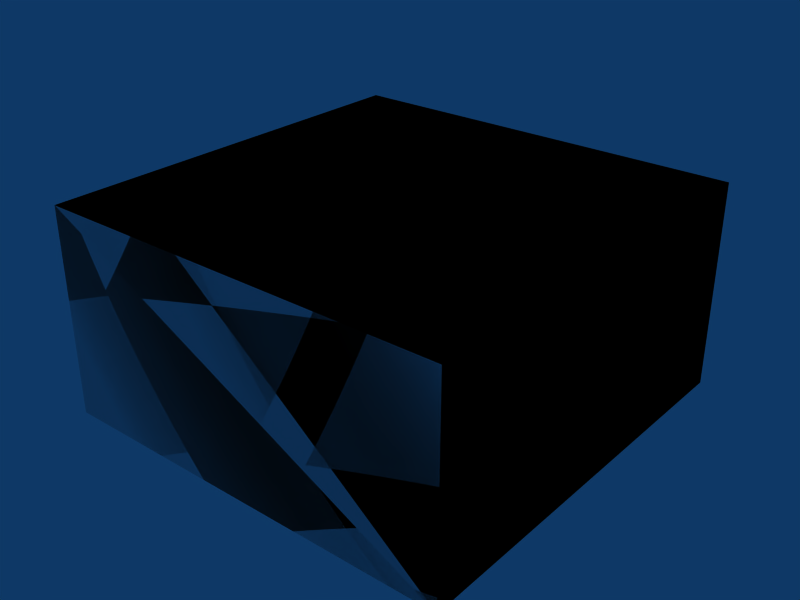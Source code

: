 # Source: box-2x2x1.blend  (saved by Blender 2.49.2; exported with 4.5.12 LTS)
import bpy
from mathutils import Matrix  # noqa: F401  (used for matrix-valued properties, if any)

bpy.ops.wm.read_factory_settings(use_empty=True)
scene = bpy.context.scene
scene.name = 'Scene'

# ---- collections
col_collection_1 = bpy.data.collections.new('Collection 1'); scene.collection.children.link(col_collection_1)

# ---- materials (node trees are filled in below, after node groups)
mat_concrete = bpy.data.materials.new('Concrete')

# ---- material node trees

# ---- world
world_world = bpy.data.worlds.new('World'); scene.world = world_world
world_world.color = (0.05656, 0.2208, 0.4)
world_world.use_sun_shadow = False
world_world.sun_shadow_jitter_overblur = 0.0
world_world.cycles.sampling_method = 'MANUAL'
world_world.cycles.sample_map_resolution = 256

# ---- meshes
me_cube_002 = bpy.data.meshes.new('Cube.002')
me_cube_002.from_pydata([(2.0, 2.0, 0.0), (2.0, 0.0, 0.0), (-5.96e-08, 8.941e-08, 0.0), (1.788e-07, 2.0, 0.0), (2.0, 2.0, 1.0), (2.0, -2.98e-07, 1.0), (-1.788e-07, 1.788e-07, 1.0), (2.98e-08, 2.0, 1.0), (2.98e-08, 2.0, 1.0), (-1.788e-07, 1.788e-07, 1.0), (2.0, -2.98e-07, 1.0), (2.0, 2.0, 1.0), (1.788e-07, 2.0, 0.0), (-5.96e-08, 8.941e-08, 0.0), (2.0, 0.0, 0.0), (2.0, 2.0, 0.0), (2.98e-08, 2.0, 1.0), (-1.788e-07, 1.788e-07, 1.0), (2.0, -2.98e-07, 1.0), (2.0, 2.0, 1.0), (1.788e-07, 2.0, 0.0), (-5.96e-08, 8.941e-08, 0.0), (2.0, 0.0, 0.0), (2.0, 2.0, 0.0)], [], [(0, 4, 5, 1), (2, 6, 7, 3), (11, 8, 9, 10), (15, 14, 13, 12), (19, 23, 20, 16), (22, 18, 17, 21)])
_uv = me_cube_002.uv_layers.new(name='UVTex')
_uv.uv.foreach_set('vector', [2.0, 0.0, 2.0, 1.0, 0.0, 1.0, 2.98e-07, 0.0, 18.0, 14.0, 18.0, 15.0, 16.0, 15.0, 16.0, 14.0, 6.0, 5.0, 4.0, 5.0, 4.0, 3.0, 6.0, 3.0, 8.0, 9.0, 8.0, 7.0, 10.0, 7.0, 10.0, 9.0, 20.0, 18.0, 20.0, 17.0, 22.0, 17.0, 22.0, 18.0, 14.0, 11.0, 14.0, 12.0, 12.0, 12.0, 12.0, 11.0])
me_cube_002.materials.append(mat_concrete)
me_cube_002.use_remesh_preserve_volume = False
me_cube_002.use_remesh_preserve_attributes = False
me_cube_002.use_mirror_vertex_groups = False
me_cube_002.update()
me_cube_001 = bpy.data.meshes.new('Cube.001')
me_cube_001.from_pydata([(2.0, 2.0, 0.0), (2.0, 0.0, 0.0), (-1.192e-07, 1.788e-07, 0.0), (3.576e-07, 2.0, 0.0), (2.0, 2.0, 1.0), (2.0, -5.96e-07, 1.0), (-3.576e-07, 3.576e-07, 1.0), (5.96e-08, 2.0, 1.0)], [], [(0, 1, 2, 3), (4, 7, 6, 5), (0, 4, 5, 1), (1, 5, 6, 2), (2, 6, 7, 3), (4, 0, 3, 7)])
me_cube_001.use_remesh_preserve_volume = False
me_cube_001.use_remesh_preserve_attributes = False
me_cube_001.use_mirror_vertex_groups = False
me_cube_001.update()

# ---- objects
ob_cube_002 = bpy.data.objects.new('Cube.002', me_cube_002)
ob_cube_001 = bpy.data.objects.new('Cube.001', me_cube_001)

# ---- transforms, parenting, visibility, modifiers, constraints
ob_cube_002.location = (0.0, 0.0, 0.0)
ob_cube_002.lock_rotations_4d = False
ob_cube_002.empty_display_type = 'ARROWS'
ob_cube_002.lineart.crease_threshold = 0.0
ob_cube_001.location = (0.0, 0.0, 0.0)
ob_cube_001.lock_rotations_4d = False
ob_cube_001.empty_display_type = 'ARROWS'
ob_cube_001.display_type = 'WIRE'
ob_cube_001.lineart.crease_threshold = 0.0

# ---- collection membership
col_collection_1.objects.link(ob_cube_002)
col_collection_1.objects.link(ob_cube_001)

# ---- scene / render settings (as saved in the file)
scene.frame_start = 1; scene.frame_end = 30; scene.frame_set(1)
scene.render.engine = 'BLENDER_EEVEE_NEXT'
scene.render.image_settings.file_format = 'JPEG'
scene.render.image_settings.color_mode = 'RGB'
scene.render.image_settings.compression = 90
scene.render.resolution_x = 800
scene.render.resolution_y = 600
scene.render.pixel_aspect_x = 100.0
scene.render.pixel_aspect_y = 100.0
scene.render.fps = 25
scene.render.dither_intensity = 0.0
scene.render.use_compositing = False
scene.render.use_sequencer = False
scene.render.bake_margin = 2
scene.render.bake_bias = 0.0
scene.render.use_stamp_time = False
scene.render.use_stamp_date = False
scene.render.use_stamp_frame = False
scene.render.use_stamp_camera = False
scene.render.use_stamp_scene = False
scene.render.use_stamp_filename = False
scene.render.use_stamp_render_time = False
scene.render.stamp_font_size = 0
scene.cycles.use_denoising = False
scene.cycles.samples = 10
scene.cycles.sampling_pattern = 'TABULATED_SOBOL'
scene.cycles.light_sampling_threshold = 0.0
scene.cycles.use_adaptive_sampling = False
scene.cycles.use_light_tree = False
scene.cycles.blur_glossy = 0.0
scene.cycles.volume_bounces = 1
scene.cycles.pixel_filter_type = 'GAUSSIAN'
scene.cycles.sample_clamp_indirect = 0.0
scene.view_settings.view_transform = 'Raw'
bpy.context.view_layer.update()

# ---- added for rendering (the .blend has no active camera): camera
cam_auto = bpy.data.cameras.new('AutoCamera')
cam_auto.lens = 50.0
cam_auto.sensor_width = 36.0
cam_auto.clip_end = 1000.0
ob_auto_camera = bpy.data.objects.new('AutoCamera', cam_auto)
scene.collection.objects.link(ob_auto_camera)
ob_auto_camera.location = (3.77567, -2.33081, 2.72054)
ob_auto_camera.rotation_euler = (1.09748, -7.21219e-08, 0.694738)
scene.camera = ob_auto_camera
bpy.context.view_layer.update()
